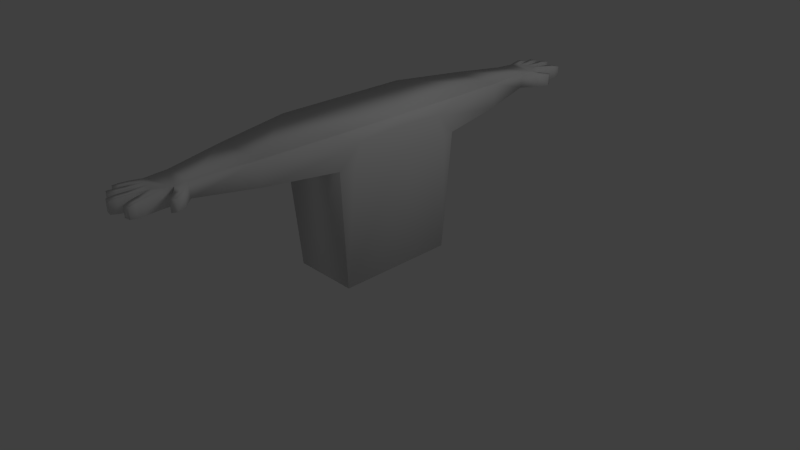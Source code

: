 # Source: person.blend  (saved by Blender 2.64.0; exported with 4.5.12 LTS)
import bpy
from mathutils import Matrix  # noqa: F401  (used for matrix-valued properties, if any)

bpy.ops.wm.read_factory_settings(use_empty=True)
scene = bpy.context.scene
scene.name = 'Scene'

# ---- collections
col_collection_1 = bpy.data.collections.new('Collection 1'); scene.collection.children.link(col_collection_1)

# ---- materials (node trees are filled in below, after node groups)
mat_material = bpy.data.materials.new('Material')
mat_material.alpha_threshold = 0.0
mat_material.use_transparent_shadow = False
mat_material.roughness = 0.5
mat_material.line_color = (0.0, 0.0, 0.0, 1.0)

# ---- material node trees

# ---- world
world_world = bpy.data.worlds.new('World'); scene.world = world_world
world_world.color = (0.05088, 0.05088, 0.05088)
world_world.use_sun_shadow = False
world_world.sun_shadow_jitter_overblur = 0.0
world_world.cycles.sampling_method = 'MANUAL'
world_world.cycles.sample_map_resolution = 256

# ---- cameras
cam_camera = bpy.data.cameras.new('Camera')
cam_camera.clip_end = 100.0
cam_camera.lens = 35.0
cam_camera.sensor_width = 32.0
cam_camera.sensor_height = 18.0
cam_camera.ortho_scale = 7.314
cam_camera.dof.focus_distance = 0.0
cam_camera.dof.aperture_fstop = 128.0

# ---- lights
light_lamp = bpy.data.lights.new('Lamp', 'POINT')
light_lamp.transmission_factor = 0.0
light_lamp.cutoff_distance = 30.0
light_lamp.energy = 100.0
light_lamp.shadow_buffer_clip_start = 1.001
light_lamp.shadow_soft_size = 1.0
light_lamp.shadow_maximum_resolution = 0.006
light_lamp.use_absolute_resolution = True
light_lamp.cycles.use_multiple_importance_sampling = False

# ---- meshes
me_cube = bpy.data.meshes.new('Cube')
me_cube.from_pydata([(0.8808, -0.8808, -1.0), (-0.8808, -0.8808, -1.0), (-0.4633, -3.173, 0.6988), (1.0, -1.0, 1.0), (-1.0, -1.0, 1.0), (-0.4635, -3.173, 0.8602), (0.4295, -3.065, 0.6812), (0.9996, -0.9996, 0.5624), (-0.9996, -0.9996, 0.5624), (0.4297, -3.065, 0.8779), (0.7202, -2.036, 0.9378), (-0.7202, -2.036, 0.9378), (0.7199, -2.036, 0.6226), (-0.72, -2.036, 0.6226), (0.3712, -2.863, 0.8789), (-0.4537, -2.863, 0.8789), (0.3711, -2.862, 0.6804), (-0.4535, -2.862, 0.6804), (0.4315, -3.254, 0.8767), (-0.2309, -3.22, 0.8681), (0.4314, -3.254, 0.6823), (-0.2308, -3.22, 0.6909), (0.6998, -3.033, 0.8672), (0.6997, -3.033, 0.6919), (0.8649, -3.177, 0.8522), (0.8648, -3.177, 0.7068), (0.7999, -3.247, 0.7074), (0.7999, -3.247, 0.8516), (0.6302, -3.142, 0.6926), (0.6304, -3.142, 0.8664), (-0.01011, -3.259, 0.8767), (0.2107, -3.28, 0.8767), (-0.01011, -3.259, 0.6823), (0.2106, -3.28, 0.6823), (-0.5443, -3.326, 0.6966), (-0.5444, -3.326, 0.8621), (-0.3464, -3.367, 0.8621), (-0.3463, -3.366, 0.6966), (-0.6101, -3.44, 0.7029), (-0.6103, -3.44, 0.8556), (-0.4276, -3.477, 0.8556), (-0.4275, -3.477, 0.7029), (-0.6398, -3.506, 0.7129), (-0.6399, -3.506, 0.8455), (-0.4812, -3.538, 0.8455), (-0.4811, -3.538, 0.7129), (-0.3388, -3.434, 0.866), (-0.3387, -3.433, 0.6927), (-0.1419, -3.468, 0.866), (-0.1419, -3.468, 0.6927), (-0.3888, -3.533, 0.861), (-0.3887, -3.532, 0.6975), (-0.203, -3.565, 0.861), (-0.203, -3.565, 0.6975), (-0.437, -3.632, 0.8544), (-0.4369, -3.632, 0.704), (-0.266, -3.662, 0.8544), (-0.266, -3.662, 0.704), (-0.07058, -3.491, 0.8683), (0.1315, -3.51, 0.8683), (-0.07058, -3.491, 0.6904), (0.1314, -3.51, 0.6904), (-0.105, -3.627, 0.8624), (0.08389, -3.645, 0.8624), (-0.1051, -3.627, 0.6961), (0.08381, -3.645, 0.6961), (-0.1191, -3.722, 0.8498), (0.04142, -3.737, 0.8498), (-0.1191, -3.722, 0.7085), (0.04136, -3.737, 0.7085), (0.4992, -3.461, 0.8684), (0.499, -3.461, 0.6903), (0.2969, -3.484, 0.8684), (0.2968, -3.484, 0.6903), (0.529, -3.566, 0.8602), (0.5289, -3.566, 0.6983), (0.3451, -3.588, 0.8602), (0.345, -3.587, 0.6983), (0.5419, -3.651, 0.8444), (0.5417, -3.651, 0.714), (0.3937, -3.668, 0.8444), (0.3937, -3.668, 0.714), (0.9998, -0.9998, 0.7812), (1.089, -0.7998, 0.5624), (1.073, -0.677, 0.8609), (0.8808, 0.8808, -1.0), (-0.8808, 0.8808, -1.0), (-0.4633, 3.173, 0.6988), (1.0, 1.0, 1.0), (-1.0, 1.0, 1.0), (-0.4635, 3.173, 0.8602), (0.4295, 3.065, 0.6812), (0.9996, 0.9996, 0.5624), (-0.9996, 0.9996, 0.5624), (0.4297, 3.065, 0.8779), (0.7202, 2.036, 0.9378), (-0.7202, 2.036, 0.9378), (0.7199, 2.036, 0.6226), (-0.72, 2.036, 0.6226), (0.3712, 2.863, 0.8789), (-0.4537, 2.863, 0.8789), (0.3711, 2.862, 0.6804), (-0.4535, 2.862, 0.6804), (0.4315, 3.254, 0.8767), (-0.2309, 3.22, 0.8681), (0.4314, 3.254, 0.6823), (-0.2308, 3.22, 0.6909), (0.8808, 0.0, -1.0), (-0.8808, -2.384e-07, -1.0), (1.0, 5.364e-07, 1.0), (-1.0, -1.788e-07, 1.0), (1.112, 4.172e-07, 0.5624), (-0.9996, -1.788e-07, 0.5624), (0.6998, 3.033, 0.8672), (0.6997, 3.033, 0.6919), (0.8649, 3.177, 0.8522), (0.8648, 3.177, 0.7068), (0.7999, 3.247, 0.7074), (0.7999, 3.247, 0.8516), (0.6302, 3.142, 0.6926), (0.6304, 3.142, 0.8664), (-0.01011, 3.259, 0.8767), (0.2107, 3.28, 0.8767), (-0.01011, 3.259, 0.6823), (0.2106, 3.28, 0.6823), (-0.5443, 3.326, 0.6966), (-0.5444, 3.326, 0.8621), (-0.3464, 3.367, 0.8621), (-0.3463, 3.366, 0.6966), (-0.6101, 3.44, 0.7029), (-0.6103, 3.44, 0.8556), (-0.4276, 3.477, 0.8556), (-0.4275, 3.477, 0.7029), (-0.6398, 3.506, 0.7129), (-0.6399, 3.506, 0.8455), (-0.4812, 3.538, 0.8455), (-0.4811, 3.538, 0.7129), (-0.3388, 3.434, 0.866), (-0.3387, 3.433, 0.6927), (-0.1419, 3.468, 0.866), (-0.1419, 3.468, 0.6927), (-0.3888, 3.533, 0.861), (-0.3887, 3.532, 0.6975), (-0.203, 3.565, 0.861), (-0.203, 3.565, 0.6975), (-0.437, 3.632, 0.8544), (-0.4369, 3.632, 0.704), (-0.266, 3.662, 0.8544), (-0.266, 3.662, 0.704), (-0.07058, 3.491, 0.8683), (0.1315, 3.51, 0.8683), (-0.07058, 3.491, 0.6904), (0.1314, 3.51, 0.6904), (-0.105, 3.627, 0.8624), (0.08389, 3.645, 0.8624), (-0.1051, 3.627, 0.6961), (0.08381, 3.645, 0.6961), (-0.1191, 3.722, 0.8498), (0.04142, 3.737, 0.8498), (-0.1191, 3.722, 0.7085), (0.04136, 3.737, 0.7085), (0.4992, 3.461, 0.8684), (0.499, 3.461, 0.6903), (0.2969, 3.484, 0.8684), (0.2968, 3.484, 0.6903), (0.529, 3.566, 0.8602), (0.5289, 3.566, 0.6983), (0.3451, 3.588, 0.8602), (0.345, 3.587, 0.6983), (0.5419, 3.651, 0.8444), (0.5417, 3.651, 0.714), (0.3937, 3.668, 0.8444), (0.3937, 3.668, 0.714), (0.9998, 0.9998, 0.7812), (1.089, 0.7998, 0.5624), (1.072, 4.768e-07, 0.8826), (1.073, 0.677, 0.8609)], [], [(13, 8, 7, 12), (84, 3, 82), (16, 23, 28, 6), (22, 14, 9, 29), (111, 83, 0, 107), (7, 8, 1, 0), (24, 22, 29, 27), (22, 24, 25, 23), (15, 11, 13, 17), (11, 4, 8, 13), (4, 11, 10, 3), (82, 10, 12, 7), (9, 18, 20, 6), (11, 15, 14, 10), (17, 13, 12, 16), (10, 14, 16, 12), (5, 15, 17, 2), (2, 34, 35, 5), (2, 17, 16, 6), (15, 5, 9, 14), (4, 110, 112, 8), (20, 33, 6), (14, 22, 23, 16), (8, 112, 108, 1), (28, 26, 27, 29), (6, 28, 29, 9), (23, 25, 26, 28), (24, 27, 26, 25), (21, 47, 46, 19), (9, 31, 18), (30, 58, 59, 31), (18, 70, 71, 20), (37, 21, 19, 36), (41, 34, 37), (5, 35, 36, 19), (34, 2, 21, 37), (34, 38, 39, 35), (40, 35, 39, 44), (36, 35, 40), (41, 37, 36, 40), (44, 43, 42, 45), (38, 42, 43, 39), (52, 46, 50, 56), (45, 41, 40, 44), (47, 51, 50, 46), (47, 21, 32, 49), (19, 46, 48, 30), (49, 32, 30, 48), (57, 53, 52, 56), (53, 49, 48, 52), (48, 46, 52), (53, 47, 49), (54, 55, 57, 56), (51, 55, 54, 50), (60, 64, 62, 58), (51, 47, 53, 57), (0, 1, 108, 107), (61, 33, 31, 59), (60, 32, 33, 61), (32, 60, 58, 30), (68, 64, 65, 69), (65, 61, 59, 63), (58, 62, 63, 59), (64, 60, 61, 65), (67, 66, 68, 69), (64, 68, 66, 62), (69, 65, 63, 67), (62, 66, 67, 63), (70, 74, 75, 71), (33, 73, 72, 31), (20, 71, 73, 33), (70, 18, 31, 72), (77, 81, 80, 76), (74, 70, 72, 76), (71, 75, 77, 73), (73, 77, 76, 72), (79, 78, 80, 81), (74, 78, 79, 75), (78, 74, 76, 80), (75, 79, 81, 77), (84, 82, 7, 83), (175, 84, 83, 111), (4, 3, 109, 110), (0, 83, 7), (3, 10, 82), (6, 33, 2), (2, 33, 21), (21, 33, 32), (5, 19, 9), (9, 30, 31), (19, 30, 9), (42, 38, 45), (44, 39, 43), (56, 50, 54), (55, 51, 57), (109, 3, 84, 175), (38, 34, 41, 45), (98, 97, 92, 93), (176, 173, 88), (101, 91, 119, 114), (113, 120, 94, 99), (111, 107, 85, 174), (92, 85, 86, 93), (115, 118, 120, 113), (113, 114, 116, 115), (100, 102, 98, 96), (96, 98, 93, 89), (89, 88, 95, 96), (173, 92, 97, 95), (94, 91, 105, 103), (96, 95, 99, 100), (102, 101, 97, 98), (95, 97, 101, 99), (90, 87, 102, 100), (87, 90, 126, 125), (87, 91, 101, 102), (100, 99, 94, 90), (89, 93, 112, 110), (105, 91, 124), (99, 101, 114, 113), (93, 86, 108, 112), (119, 120, 118, 117), (91, 94, 120, 119), (114, 119, 117, 116), (115, 116, 117, 118), (106, 104, 137, 138), (94, 103, 122), (121, 122, 150, 149), (103, 105, 162, 161), (128, 127, 104, 106), (132, 128, 125), (90, 104, 127, 126), (125, 128, 106, 87), (125, 126, 130, 129), (131, 135, 130, 126), (127, 131, 126), (132, 131, 127, 128), (135, 136, 133, 134), (129, 130, 134, 133), (143, 147, 141, 137), (136, 135, 131, 132), (138, 137, 141, 142), (138, 140, 123, 106), (104, 121, 139, 137), (140, 139, 121, 123), (148, 147, 143, 144), (144, 143, 139, 140), (139, 143, 137), (144, 140, 138), (145, 147, 148, 146), (142, 141, 145, 146), (151, 149, 153, 155), (142, 148, 144, 138), (85, 107, 108, 86), (152, 150, 122, 124), (151, 152, 124, 123), (123, 121, 149, 151), (159, 160, 156, 155), (156, 154, 150, 152), (149, 150, 154, 153), (155, 156, 152, 151), (158, 160, 159, 157), (155, 153, 157, 159), (160, 158, 154, 156), (153, 154, 158, 157), (161, 162, 166, 165), (124, 122, 163, 164), (105, 124, 164, 162), (161, 163, 122, 103), (168, 167, 171, 172), (165, 167, 163, 161), (162, 164, 168, 166), (164, 163, 167, 168), (170, 172, 171, 169), (165, 166, 170, 169), (169, 171, 167, 165), (166, 168, 172, 170), (176, 174, 92, 173), (175, 111, 174, 176), (89, 110, 109, 88), (85, 92, 174), (88, 173, 95), (91, 87, 124), (87, 106, 124), (106, 123, 124), (90, 94, 104), (94, 122, 121), (104, 94, 121), (133, 136, 129), (135, 134, 130), (147, 145, 141), (146, 148, 142), (109, 175, 176, 88), (129, 136, 132, 125)])
me_cube.polygons.foreach_set('use_smooth', [True] * 194)
me_cube.materials.append(mat_material)
me_cube.use_remesh_preserve_volume = False
me_cube.use_remesh_preserve_attributes = False
me_cube.use_mirror_vertex_groups = False
me_cube.update()
arm_armature_001 = bpy.data.armatures.new('Armature.001')  # bones are not reproduced

# ---- objects
ob_armature = bpy.data.objects.new('Armature', arm_armature_001)
ob_cube = bpy.data.objects.new('Cube', me_cube)
ob_lamp = bpy.data.objects.new('Lamp', light_lamp)
ob_camera = bpy.data.objects.new('Camera', cam_camera)

# ---- transforms, parenting, visibility, modifiers, constraints
ob_armature.location = (-0.09829, 0.0, 0.0)
ob_armature.show_in_front = True
ob_armature.lineart.crease_threshold = 0.0
ob_cube.parent = ob_armature
ob_cube.matrix_parent_inverse = Matrix(((1.0, 0.0, 0.0, 0.09829), (0.0, 1.0, 0.0, 0.0), (0.0, 0.0, 1.0, 0.0), (0.0, 0.0, 0.0, 1.0)))
ob_cube.location = (0.0, 0.0, 1.0)
ob_cube.scale = (0.5, 0.9, 1.0)
ob_cube.lock_rotations_4d = False
ob_cube.empty_display_type = 'ARROWS'
ob_cube.lineart.crease_threshold = 0.0
_vg = ob_cube.vertex_groups.new(name='Bone')
for _i, _w in zip([0, 1, 7, 83, 85, 86, 92, 107, 108, 111, 174], [0.8726, 0.8957, 0.01592, 0.0321, 0.8726, 0.8957, 0.01591, 0.9408, 0.9699, 0.01972, 0.03207]): _vg.add([_i], _w, 'REPLACE')
_vg = ob_cube.vertex_groups.new(name='Bone.001')
for _i, _w in zip([8, 93, 110, 112], [0.001115, 0.001057, 0.4582, 0.4638]): _vg.add([_i], _w, 'REPLACE')
_vg = ob_cube.vertex_groups.new(name='Bone.004')
for _i, _w in zip([0, 1, 3, 4, 7, 8, 11, 13, 82, 83, 84, 88, 109, 110, 111, 112, 173, 174, 175, 176], [0.05152, 0.07551, 0.1883, 0.8598, 0.224, 0.8476, 0.04318, 0.04082, 0.1821, 0.4742, 0.5571, 0.02671, 0.8697, 0.05037, 0.1507, 0.003428, 0.01717, 0.02795, 0.7698, 0.1975]): _vg.add([_i], _w, 'REPLACE')
_vg = ob_cube.vertex_groups.new(name='Bone.007')
for _i, _w in zip([0, 3, 4, 7, 8, 10, 11, 12, 13, 82, 83, 84, 111], [0.05761, 0.7777, 0.04486, 0.6928, 0.03664, 0.8763, 0.08443, 0.8594, 0.08231, 0.7693, 0.3676, 0.3648, 0.01924]): _vg.add([_i], _w, 'REPLACE')
_vg = ob_cube.vertex_groups.new(name='Bone.008')
for _i, _w in zip([4, 8, 10, 11, 12, 13, 15, 17], [0.02075, 0.00571, 0.06796, 0.8181, 0.07625, 0.8211, 0.00892, 0.006319]): _vg.add([_i], _w, 'REPLACE')
_vg = ob_cube.vertex_groups.new(name='Bone.009')
for _i, _w in zip([2, 5, 11, 13, 14, 15, 16, 17], [0.01274, 0.02404, 0.02113, 0.02282, 0.003689, 0.8109, 0.02525, 0.823]): _vg.add([_i], _w, 'REPLACE')
_vg = ob_cube.vertex_groups.new(name='Bone.011')
for _i, _w in zip([6, 9, 10, 12, 14, 15, 16, 17, 18, 20, 22, 23, 24, 25, 26, 27, 28, 29, 30, 31, 33], [0.8253, 0.8714, 0.02365, 0.03358, 0.9509, 0.0862, 0.9412, 0.08147, 0.0768, 0.08284, 0.8723, 0.8266, 0.08323, 0.113, 0.05003, 0.03316, 0.2568, 0.1839, 0.002688, 0.008989, 0.02205]): _vg.add([_i], _w, 'REPLACE')
_vg = ob_cube.vertex_groups.new(name='Bone.016')
for _i, _w in zip([6, 9, 22, 23, 24, 25, 26, 27, 28, 29], [0.07846, 0.03797, 0.1195, 0.1659, 0.915, 0.8844, 0.9438, 0.9565, 0.7274, 0.8062]): _vg.add([_i], _w, 'REPLACE')
_vg = ob_cube.vertex_groups.new(name='Bone.012')
for _i, _w in zip([6, 9, 18, 20, 31, 33, 70, 71], [0.02409, 0.01976, 0.7299, 0.6959, 0.07456, 0.05416, 0.05519, 0.05012]): _vg.add([_i], _w, 'REPLACE')
_vg = ob_cube.vertex_groups.new(name='Bone.017')
for _i, _w in zip([18, 20, 31, 33, 70, 71, 72, 73, 74, 75, 76, 77, 78, 79, 80, 81], [0.0642, 0.07064, 0.04514, 0.02269, 0.8967, 0.9047, 0.8928, 0.8984, 0.8226, 0.8453, 0.8203, 0.836, 0.2759, 0.1683, 0.3021, 0.1793]): _vg.add([_i], _w, 'REPLACE')
_vg = ob_cube.vertex_groups.new(name='Bone.018')
for _i, _w in zip([74, 75, 76, 77, 78, 79, 80, 81], [0.1602, 0.1424, 0.1612, 0.1502, 0.7184, 0.829, 0.6914, 0.8177]): _vg.add([_i], _w, 'REPLACE')
_vg = ob_cube.vertex_groups.new(name='Bone.013')
for _i, _w in zip([2, 5, 15, 17, 19, 21, 30, 32, 34, 35, 36, 37, 38, 39, 40, 41, 42, 43, 44, 45], [0.8359, 0.856, 0.05915, 0.05448, 0.2032, 0.3466, 0.01643, 0.08317, 0.8678, 0.8653, 0.8013, 0.8053, 0.1287, 0.1473, 0.1466, 0.1297, 0.03559, 0.05992, 0.06339, 0.03299]): _vg.add([_i], _w, 'REPLACE')
_vg = ob_cube.vertex_groups.new(name='Bone.023')
for _i, _w in zip([35, 36, 38, 39, 40, 41, 42, 43, 44, 45], [0.07802, 0.07969, 0.03571, 0.632, 0.6179, 0.0404, 0.0208, 0.2381, 0.2493, 0.02038]): _vg.add([_i], _w, 'REPLACE')
_vg = ob_cube.vertex_groups.new(name='Bone.024')
for _i, _w in zip([34, 35, 36, 37, 38, 39, 40, 41, 42, 43, 44, 45], [0.09915, 0.01775, 0.02343, 0.1101, 0.8243, 0.2156, 0.2218, 0.8142, 0.9201, 0.6993, 0.6821, 0.9201]): _vg.add([_i], _w, 'REPLACE')
_vg = ob_cube.vertex_groups.new(name='Bone.014')
for _i, _w in zip([2, 5, 9, 19, 21, 30, 31, 32, 33, 36, 37, 46, 47, 48, 49, 50, 51, 52, 53, 54, 55, 56, 57, 58], [0.1387, 0.1012, 0.006596, 0.7138, 0.3901, 0.75, 0.09795, 0.1876, 0.08675, 0.0727, 0.04146, 0.8554, 0.8403, 0.8525, 0.8143, 0.1742, 0.1475, 0.1757, 0.1458, 0.05512, 0.01266, 0.05028, 0.01108, 0.04948]): _vg.add([_i], _w, 'REPLACE')
_vg = ob_cube.vertex_groups.new(name='Bone.021')
for _i, _w in zip([46, 47, 48, 49, 50, 51, 52, 53, 54, 55, 56, 57], [0.1116, 0.1008, 0.1078, 0.1082, 0.7619, 0.7233, 0.7031, 0.7145, 0.6941, 0.1858, 0.3031, 0.1587]): _vg.add([_i], _w, 'REPLACE')
_vg = ob_cube.vertex_groups.new(name='Bone.022')
for _i, _w in zip([50, 51, 52, 53, 54, 55, 56, 57], [0.05901, 0.1218, 0.1161, 0.13, 0.2492, 0.7813, 0.645, 0.8089]): _vg.add([_i], _w, 'REPLACE')
_vg = ob_cube.vertex_groups.new(name='Bone.015')
for _i, _w in zip([6, 18, 19, 20, 21, 30, 31, 32, 33, 49, 58, 59, 60, 61, 62, 63, 64, 66, 67, 69, 72, 73], [0.02776, 0.1063, 0.01494, 0.1291, 0.2091, 0.1547, 0.7362, 0.6463, 0.8029, 0.03852, 0.7923, 0.812, 0.4688, 0.135, 0.1392, 0.1309, 0.05977, 0.0485, 0.04339, 0.002146, 0.05812, 0.06011]): _vg.add([_i], _w, 'REPLACE')
_vg = ob_cube.vertex_groups.new(name='Bone.019')
for _i, _w in zip([32, 33, 58, 59, 60, 61, 62, 63, 64, 65, 66, 67, 68, 69], [0.0009746, 0.01084, 0.1337, 0.15, 0.5113, 0.8488, 0.7066, 0.7336, 0.8273, 0.9112, 0.2866, 0.3076, 0.2464, 0.5244]): _vg.add([_i], _w, 'REPLACE')
_vg = ob_cube.vertex_groups.new(name='Bone.020')
for _i, _w in zip([62, 63, 64, 65, 66, 67, 68, 69], [0.1451, 0.1309, 0.1108, 0.06293, 0.6613, 0.6438, 0.7348, 0.4483]): _vg.add([_i], _w, 'REPLACE')
_vg = ob_cube.vertex_groups.new(name='Bone.005')
for _i, _w in zip([7, 83, 84, 85, 86, 88, 89, 92, 93, 96, 98, 107, 109, 110, 111, 112, 173, 174, 175, 176], [0.01899, 0.1035, 0.04373, 0.05873, 0.07703, 0.162, 0.8574, 0.2441, 0.8486, 0.0433, 0.04126, 0.0137, 0.05183, 0.001801, 0.7415, 0.0009951, 0.168, 0.5388, 0.1582, 0.4064]): _vg.add([_i], _w, 'REPLACE')
_vg = ob_cube.vertex_groups.new(name='Bone.010')
for _i, _w in zip([85, 88, 89, 92, 93, 95, 97, 111, 173, 174, 176], [0.05406, 0.7267, 0.03242, 0.6508, 0.02643, 0.0175, 0.0201, 0.01495, 0.7152, 0.345, 0.3407]): _vg.add([_i], _w, 'REPLACE')
_vg = ob_cube.vertex_groups.new(name='Bone.025')
for _i, _w in zip([88, 89, 91, 92, 93, 94, 95, 96, 97, 98, 99, 100, 101, 102, 113, 114, 115, 116, 117, 118, 119, 120, 173, 174, 176], [0.05825, 0.03321, 0.01611, 0.04661, 0.01577, 0.00158, 0.9113, 0.8972, 0.9016, 0.8982, 0.01442, 0.03231, 0.02067, 0.02851, 0.05669, 0.06085, 0.09561, 0.08597, 0.09344, 0.1118, 0.08388, 0.0968, 0.06072, 0.001865, 0.004841]): _vg.add([_i], _w, 'REPLACE')
_vg = ob_cube.vertex_groups.new(name='Bone.026')
for _i, _w in zip([87, 90, 91, 94, 95, 96, 97, 98, 99, 100, 101, 102, 103, 104, 105, 106, 113, 114, 115, 116, 117, 118, 119, 120, 121, 122, 123, 124, 125, 126, 127, 128, 129, 130, 131, 132, 133, 134, 135, 136, 137, 138, 139, 140, 141, 142, 143, 144, 145, 146, 147, 148, 149, 150, 151, 152, 153, 154, 155, 156, 157, 158, 159, 160, 161, 162, 163, 164, 165, 166, 167, 168, 169, 170, 171, 172], [0.9929, 0.9928, 0.9663, 0.9737, 0.03065, 0.04452, 0.0391, 0.04331, 0.9662, 0.9563, 0.9627, 0.9584, 0.9937, 0.996, 0.9922, 0.9957, 0.9427, 0.9385, 0.9039, 0.9135, 0.9061, 0.8877, 0.9157, 0.9027, 0.999, 0.9979, 0.9979, 0.9972, 0.994, 0.994, 0.9947, 0.9947, 0.9943, 0.9943, 0.9945, 0.9945, 0.9943, 0.9943, 0.9944, 0.9944, 0.997, 0.9969, 0.9975, 0.9973, 0.9971, 0.9971, 0.9973, 0.9972, 0.9972, 0.9971, 0.9972, 0.9972, 0.9993, 0.9992, 0.9992, 0.9991, 0.9994, 0.9994, 0.9994, 0.9994, 0.9994, 0.9994, 0.9994, 0.9994, 0.995, 0.9947, 0.9958, 0.9956, 0.9952, 0.9951, 0.9955, 0.9954, 0.9953, 0.9952, 0.9954, 0.9953]): _vg.add([_i], _w, 'REPLACE')
_vg = ob_cube.vertex_groups.new(name='Bone.002')
for _i, _w in zip([8, 93, 110, 112], [0.001115, 0.001057, 0.4582, 0.4638]): _vg.add([_i], _w, 'REPLACE')
_m = ob_cube.modifiers.new('Armature', 'ARMATURE')
_m.object = ob_armature
_m.use_bone_envelopes = True
_m.use_deform_preserve_volume = True
ob_lamp.location = (4.076, 1.005, 5.904)
ob_lamp.rotation_euler = (0.6503, 0.05522, 1.866)
ob_lamp.lock_rotations_4d = False
ob_lamp.empty_display_type = 'ARROWS'
ob_lamp.color = (0.0, 0.0, 0.0, 0.0)
ob_lamp.lineart.crease_threshold = 0.0
ob_camera.location = (7.481, -6.508, 5.344)
ob_camera.rotation_euler = (1.109, 0.01082, 0.8149)
ob_camera.lock_rotations_4d = False
ob_camera.empty_display_type = 'ARROWS'
ob_camera.color = (0.0, 0.0, 0.0, 0.0)
ob_camera.display_type = 'WIRE'
ob_camera.lineart.crease_threshold = 0.0

# ---- collection membership
col_collection_1.objects.link(ob_armature)
col_collection_1.objects.link(ob_cube)
col_collection_1.objects.link(ob_lamp)
col_collection_1.objects.link(ob_camera)

# ---- scene / render settings (as saved in the file)
scene.camera = ob_camera
scene.frame_start = 1; scene.frame_end = 70; scene.frame_set(66)
scene.render.engine = 'BLENDER_EEVEE_NEXT'
scene.render.image_settings.color_mode = 'RGB'
scene.render.image_settings.compression = 90
scene.render.resolution_percentage = 50
scene.render.dither_intensity = 0.0
scene.render.bake_margin = 2
scene.render.bake_bias = 0.0
scene.cycles.use_denoising = False
scene.cycles.samples = 10
scene.cycles.sampling_pattern = 'TABULATED_SOBOL'
scene.cycles.light_sampling_threshold = 0.0
scene.cycles.use_adaptive_sampling = False
scene.cycles.use_light_tree = False
scene.cycles.blur_glossy = 0.0
scene.cycles.volume_bounces = 1
scene.cycles.pixel_filter_type = 'GAUSSIAN'
scene.cycles.sample_clamp_indirect = 0.0
scene.view_settings.view_transform = 'Standard'
bpy.context.view_layer.update()
